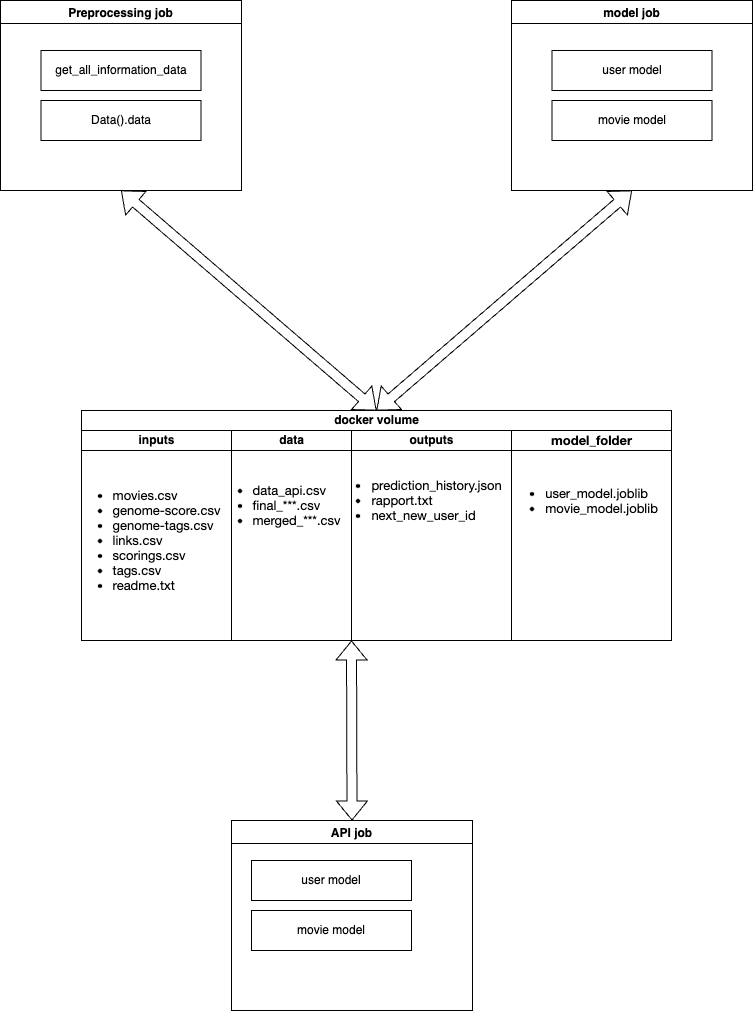

The diagram above was exported from draw.io. Its source (the exported page's mxGraphModel, read from the mxfile embedded in the PNG):
<mxGraphModel dx="1242" dy="799" grid="1" gridSize="10" guides="1" tooltips="1" connect="1" arrows="1" fold="1" page="1" pageScale="1" pageWidth="2339" pageHeight="3300" math="0" shadow="0">
  <root>
    <mxCell id="0" />
    <mxCell id="1" parent="0" />
    <mxCell id="5Wx2BNiv1AUS7xlek8FX-3" value="Preprocessing job" style="swimlane;" vertex="1" parent="1">
      <mxGeometry x="39" y="120" width="241" height="190" as="geometry" />
    </mxCell>
    <mxCell id="5Wx2BNiv1AUS7xlek8FX-4" value="get_all_information_data" style="rounded=0;whiteSpace=wrap;html=1;" vertex="1" parent="5Wx2BNiv1AUS7xlek8FX-3">
      <mxGeometry x="40.5" y="50" width="160" height="40" as="geometry" />
    </mxCell>
    <mxCell id="5Wx2BNiv1AUS7xlek8FX-16" value="Data().data" style="rounded=0;whiteSpace=wrap;html=1;" vertex="1" parent="5Wx2BNiv1AUS7xlek8FX-3">
      <mxGeometry x="40.5" y="100" width="160" height="40" as="geometry" />
    </mxCell>
    <mxCell id="5Wx2BNiv1AUS7xlek8FX-66" value="docker volume" style="swimlane;childLayout=stackLayout;resizeParent=1;resizeParentMax=0;startSize=20;html=1;" vertex="1" parent="1">
      <mxGeometry x="120" y="530" width="590.0000000000014" height="230" as="geometry" />
    </mxCell>
    <mxCell id="5Wx2BNiv1AUS7xlek8FX-67" value="inputs" style="swimlane;startSize=20;html=1;" vertex="1" parent="5Wx2BNiv1AUS7xlek8FX-66">
      <mxGeometry y="20" width="150" height="210" as="geometry" />
    </mxCell>
    <mxCell id="5Wx2BNiv1AUS7xlek8FX-71" value="&lt;ul style=&quot;font-size: medium; text-align: start;&quot; class=&quot;ul1&quot;&gt;&lt;ul style=&quot;list-style-type: disc;&quot; class=&quot;ul1&quot;&gt;&lt;li style=&quot;margin: 0px; font-variant-numeric: normal; font-variant-east-asian: normal; font-variant-alternates: normal; font-kerning: auto; font-optical-sizing: auto; font-feature-settings: normal; font-variation-settings: normal; font-stretch: normal; font-size: 13px; line-height: normal; font-family: &amp;quot;Helvetica Neue&amp;quot;;&quot; class=&quot;li1&quot;&gt;movies.csv&lt;/li&gt;&lt;li style=&quot;margin: 0px; font-variant-numeric: normal; font-variant-east-asian: normal; font-variant-alternates: normal; font-kerning: auto; font-optical-sizing: auto; font-feature-settings: normal; font-variation-settings: normal; font-stretch: normal; font-size: 13px; line-height: normal; font-family: &amp;quot;Helvetica Neue&amp;quot;;&quot; class=&quot;li1&quot;&gt;&lt;span style=&quot;font-variant-numeric: normal; font-variant-east-asian: normal; font-variant-alternates: normal; font-kerning: auto; font-optical-sizing: auto; font-feature-settings: normal; font-variation-settings: normal; font-stretch: normal; font-size: 9px; line-height: normal; font-family: Menlo;&quot; class=&quot;s1&quot;&gt;&lt;/span&gt;genome-score.csv&lt;/li&gt;&lt;li style=&quot;margin: 0px; font-variant-numeric: normal; font-variant-east-asian: normal; font-variant-alternates: normal; font-kerning: auto; font-optical-sizing: auto; font-feature-settings: normal; font-variation-settings: normal; font-stretch: normal; font-size: 13px; line-height: normal; font-family: &amp;quot;Helvetica Neue&amp;quot;;&quot; class=&quot;li1&quot;&gt;&lt;span style=&quot;font-variant-numeric: normal; font-variant-east-asian: normal; font-variant-alternates: normal; font-kerning: auto; font-optical-sizing: auto; font-feature-settings: normal; font-variation-settings: normal; font-stretch: normal; font-size: 9px; line-height: normal; font-family: Menlo;&quot; class=&quot;s1&quot;&gt;&lt;/span&gt;genome-tags.csv&lt;/li&gt;&lt;li style=&quot;margin: 0px; font-variant-numeric: normal; font-variant-east-asian: normal; font-variant-alternates: normal; font-kerning: auto; font-optical-sizing: auto; font-feature-settings: normal; font-variation-settings: normal; font-stretch: normal; font-size: 13px; line-height: normal; font-family: &amp;quot;Helvetica Neue&amp;quot;;&quot; class=&quot;li1&quot;&gt;&lt;span style=&quot;font-variant-numeric: normal; font-variant-east-asian: normal; font-variant-alternates: normal; font-kerning: auto; font-optical-sizing: auto; font-feature-settings: normal; font-variation-settings: normal; font-stretch: normal; font-size: 9px; line-height: normal; font-family: Menlo;&quot; class=&quot;s1&quot;&gt;&lt;/span&gt;links.csv&lt;/li&gt;&lt;li style=&quot;margin: 0px; font-variant-numeric: normal; font-variant-east-asian: normal; font-variant-alternates: normal; font-kerning: auto; font-optical-sizing: auto; font-feature-settings: normal; font-variation-settings: normal; font-stretch: normal; font-size: 13px; line-height: normal; font-family: &amp;quot;Helvetica Neue&amp;quot;;&quot; class=&quot;li1&quot;&gt;&lt;span style=&quot;font-variant-numeric: normal; font-variant-east-asian: normal; font-variant-alternates: normal; font-kerning: auto; font-optical-sizing: auto; font-feature-settings: normal; font-variation-settings: normal; font-stretch: normal; font-size: 9px; line-height: normal; font-family: Menlo;&quot; class=&quot;s1&quot;&gt;&lt;/span&gt;scorings.csv&lt;/li&gt;&lt;li style=&quot;margin: 0px; font-variant-numeric: normal; font-variant-east-asian: normal; font-variant-alternates: normal; font-kerning: auto; font-optical-sizing: auto; font-feature-settings: normal; font-variation-settings: normal; font-stretch: normal; font-size: 13px; line-height: normal; font-family: &amp;quot;Helvetica Neue&amp;quot;;&quot; class=&quot;li1&quot;&gt;&lt;span style=&quot;font-variant-numeric: normal; font-variant-east-asian: normal; font-variant-alternates: normal; font-kerning: auto; font-optical-sizing: auto; font-feature-settings: normal; font-variation-settings: normal; font-stretch: normal; font-size: 9px; line-height: normal; font-family: Menlo;&quot; class=&quot;s1&quot;&gt;&lt;/span&gt;tags.csv&lt;/li&gt;&lt;li style=&quot;margin: 0px; font-variant-numeric: normal; font-variant-east-asian: normal; font-variant-alternates: normal; font-kerning: auto; font-optical-sizing: auto; font-feature-settings: normal; font-variation-settings: normal; font-stretch: normal; font-size: 13px; line-height: normal; font-family: &amp;quot;Helvetica Neue&amp;quot;;&quot; class=&quot;li1&quot;&gt;&lt;span style=&quot;font-variant-numeric: normal; font-variant-east-asian: normal; font-variant-alternates: normal; font-kerning: auto; font-optical-sizing: auto; font-feature-settings: normal; font-variation-settings: normal; font-stretch: normal; font-size: 9px; line-height: normal; font-family: Menlo;&quot; class=&quot;s1&quot;&gt;&lt;/span&gt;readme.txt&lt;/li&gt;&lt;/ul&gt;&lt;/ul&gt;" style="text;html=1;align=center;verticalAlign=middle;resizable=0;points=[];autosize=1;strokeColor=none;fillColor=none;" vertex="1" parent="5Wx2BNiv1AUS7xlek8FX-67">
      <mxGeometry x="-60.000000000000455" y="30" width="210" height="160" as="geometry" />
    </mxCell>
    <mxCell id="5Wx2BNiv1AUS7xlek8FX-68" value="data" style="swimlane;startSize=20;html=1;" vertex="1" parent="5Wx2BNiv1AUS7xlek8FX-66">
      <mxGeometry x="150" y="20" width="120.00000000000045" height="210" as="geometry" />
    </mxCell>
    <mxCell id="5Wx2BNiv1AUS7xlek8FX-69" value="outputs" style="swimlane;startSize=20;html=1;" vertex="1" parent="5Wx2BNiv1AUS7xlek8FX-66">
      <mxGeometry x="270.00000000000045" y="20" width="160.00000000000045" height="210" as="geometry" />
    </mxCell>
    <mxCell id="5Wx2BNiv1AUS7xlek8FX-73" value="&lt;ul style=&quot;font-size: medium; text-align: start;&quot; class=&quot;ul1&quot;&gt;&lt;ul style=&quot;list-style-type: disc;&quot; class=&quot;ul1&quot;&gt;&lt;li style=&quot;margin: 0px; font-variant-numeric: normal; font-variant-east-asian: normal; font-variant-alternates: normal; font-kerning: auto; font-optical-sizing: auto; font-feature-settings: normal; font-variation-settings: normal; font-stretch: normal; font-size: 13px; line-height: normal; font-family: &amp;quot;Helvetica Neue&amp;quot;;&quot; class=&quot;li1&quot;&gt;prediction_history.json&lt;/li&gt;&lt;li style=&quot;margin: 0px; font-variant-numeric: normal; font-variant-east-asian: normal; font-variant-alternates: normal; font-kerning: auto; font-optical-sizing: auto; font-feature-settings: normal; font-variation-settings: normal; font-stretch: normal; font-size: 13px; line-height: normal; font-family: &amp;quot;Helvetica Neue&amp;quot;;&quot; class=&quot;li1&quot;&gt;&lt;span style=&quot;font-variant-numeric: normal; font-variant-east-asian: normal; font-variant-alternates: normal; font-kerning: auto; font-optical-sizing: auto; font-feature-settings: normal; font-variation-settings: normal; font-stretch: normal; font-size: 9px; line-height: normal; font-family: Menlo;&quot; class=&quot;s1&quot;&gt;&lt;/span&gt;rapport.txt&lt;/li&gt;&lt;li style=&quot;margin: 0px; font-variant-numeric: normal; font-variant-east-asian: normal; font-variant-alternates: normal; font-kerning: auto; font-optical-sizing: auto; font-feature-settings: normal; font-variation-settings: normal; font-stretch: normal; font-size: 13px; line-height: normal; font-family: &amp;quot;Helvetica Neue&amp;quot;;&quot; class=&quot;li1&quot;&gt;next_new_user_id&lt;/li&gt;&lt;/ul&gt;&lt;/ul&gt;" style="text;html=1;align=center;verticalAlign=middle;resizable=0;points=[];autosize=1;strokeColor=none;fillColor=none;" vertex="1" parent="5Wx2BNiv1AUS7xlek8FX-69">
      <mxGeometry x="-69.99999999999955" y="25" width="230" height="90" as="geometry" />
    </mxCell>
    <mxCell id="5Wx2BNiv1AUS7xlek8FX-72" value="&lt;ul style=&quot;font-size: medium; text-align: start;&quot; class=&quot;ul1&quot;&gt;&lt;ul style=&quot;list-style-type: disc;&quot; class=&quot;ul1&quot;&gt;&lt;li style=&quot;margin: 0px; font-variant-numeric: normal; font-variant-east-asian: normal; font-variant-alternates: normal; font-kerning: auto; font-optical-sizing: auto; font-feature-settings: normal; font-variation-settings: normal; font-stretch: normal; font-size: 13px; line-height: normal; font-family: &amp;quot;Helvetica Neue&amp;quot;;&quot; class=&quot;li1&quot;&gt;data_api.csv&lt;/li&gt;&lt;li style=&quot;margin: 0px; font-variant-numeric: normal; font-variant-east-asian: normal; font-variant-alternates: normal; font-kerning: auto; font-optical-sizing: auto; font-feature-settings: normal; font-variation-settings: normal; font-stretch: normal; font-size: 13px; line-height: normal; font-family: &amp;quot;Helvetica Neue&amp;quot;;&quot; class=&quot;li1&quot;&gt;&lt;span style=&quot;font-variant-numeric: normal; font-variant-east-asian: normal; font-variant-alternates: normal; font-kerning: auto; font-optical-sizing: auto; font-feature-settings: normal; font-variation-settings: normal; font-stretch: normal; font-size: 9px; line-height: normal; font-family: Menlo;&quot; class=&quot;s1&quot;&gt;&lt;/span&gt;final_***.csv&lt;/li&gt;&lt;li style=&quot;margin: 0px; font-variant-numeric: normal; font-variant-east-asian: normal; font-variant-alternates: normal; font-kerning: auto; font-optical-sizing: auto; font-feature-settings: normal; font-variation-settings: normal; font-stretch: normal; font-size: 13px; line-height: normal; font-family: &amp;quot;Helvetica Neue&amp;quot;;&quot; class=&quot;li1&quot;&gt;&lt;span style=&quot;font-variant-numeric: normal; font-variant-east-asian: normal; font-variant-alternates: normal; font-kerning: auto; font-optical-sizing: auto; font-feature-settings: normal; font-variation-settings: normal; font-stretch: normal; font-size: 9px; line-height: normal; font-family: Menlo;&quot; class=&quot;s1&quot;&gt;&lt;/span&gt;merged_***.csv&lt;/li&gt;&lt;/ul&gt;&lt;/ul&gt;" style="text;html=1;align=center;verticalAlign=middle;resizable=0;points=[];autosize=1;strokeColor=none;fillColor=none;" vertex="1" parent="5Wx2BNiv1AUS7xlek8FX-69">
      <mxGeometry x="-190" y="30" width="190" height="90" as="geometry" />
    </mxCell>
    <mxCell id="5Wx2BNiv1AUS7xlek8FX-74" value="&lt;span style=&quot;font-family: &amp;quot;Helvetica Neue&amp;quot;; font-size: 13px; text-align: start; background-color: initial;&quot;&gt;model_folder&lt;/span&gt;" style="swimlane;startSize=20;html=1;fontStyle=1" vertex="1" parent="5Wx2BNiv1AUS7xlek8FX-66">
      <mxGeometry x="430.0000000000009" y="20" width="160.00000000000045" height="210" as="geometry" />
    </mxCell>
    <mxCell id="5Wx2BNiv1AUS7xlek8FX-77" value="&lt;ul style=&quot;border-color: var(--border-color); font-size: medium; text-align: start;&quot; class=&quot;ul1&quot;&gt;&lt;li style=&quot;border-color: var(--border-color); margin: 0px; font-variant-numeric: normal; font-variant-east-asian: normal; font-variant-alternates: normal; font-kerning: auto; font-optical-sizing: auto; font-feature-settings: normal; font-variation-settings: normal; font-stretch: normal; font-size: 13px; line-height: normal; font-family: &amp;quot;Helvetica Neue&amp;quot;;&quot; class=&quot;li1&quot;&gt;user_model.joblib&lt;/li&gt;&lt;li style=&quot;border-color: var(--border-color); margin: 0px; font-variant-numeric: normal; font-variant-east-asian: normal; font-variant-alternates: normal; font-kerning: auto; font-optical-sizing: auto; font-feature-settings: normal; font-variation-settings: normal; font-stretch: normal; font-size: 13px; line-height: normal; font-family: &amp;quot;Helvetica Neue&amp;quot;;&quot; class=&quot;li1&quot;&gt;movie_model.joblib&lt;/li&gt;&lt;/ul&gt;" style="text;html=1;align=center;verticalAlign=middle;resizable=0;points=[];autosize=1;strokeColor=none;fillColor=none;" vertex="1" parent="5Wx2BNiv1AUS7xlek8FX-74">
      <mxGeometry x="-20.000000000000455" y="30" width="180" height="80" as="geometry" />
    </mxCell>
    <mxCell id="5Wx2BNiv1AUS7xlek8FX-78" value="model job" style="swimlane;" vertex="1" parent="1">
      <mxGeometry x="550" y="120" width="241" height="190" as="geometry" />
    </mxCell>
    <mxCell id="5Wx2BNiv1AUS7xlek8FX-79" value="user model" style="rounded=0;whiteSpace=wrap;html=1;align=center;" vertex="1" parent="5Wx2BNiv1AUS7xlek8FX-78">
      <mxGeometry x="40.5" y="50" width="160" height="40" as="geometry" />
    </mxCell>
    <mxCell id="5Wx2BNiv1AUS7xlek8FX-80" value="movie model" style="rounded=0;whiteSpace=wrap;html=1;align=center;" vertex="1" parent="5Wx2BNiv1AUS7xlek8FX-78">
      <mxGeometry x="40.5" y="100" width="160" height="40" as="geometry" />
    </mxCell>
    <mxCell id="5Wx2BNiv1AUS7xlek8FX-81" value="" style="shape=flexArrow;endArrow=classic;startArrow=classic;html=1;rounded=0;entryX=0.5;entryY=1;entryDx=0;entryDy=0;exitX=0.5;exitY=0;exitDx=0;exitDy=0;" edge="1" parent="1" source="5Wx2BNiv1AUS7xlek8FX-66" target="5Wx2BNiv1AUS7xlek8FX-3">
      <mxGeometry width="100" height="100" relative="1" as="geometry">
        <mxPoint x="440" y="550" as="sourcePoint" />
        <mxPoint x="540" y="450" as="targetPoint" />
      </mxGeometry>
    </mxCell>
    <mxCell id="5Wx2BNiv1AUS7xlek8FX-82" value="" style="shape=flexArrow;endArrow=classic;startArrow=classic;html=1;rounded=0;entryX=0.5;entryY=1;entryDx=0;entryDy=0;exitX=0.5;exitY=0;exitDx=0;exitDy=0;" edge="1" parent="1" source="5Wx2BNiv1AUS7xlek8FX-66" target="5Wx2BNiv1AUS7xlek8FX-78">
      <mxGeometry width="100" height="100" relative="1" as="geometry">
        <mxPoint x="440" y="550" as="sourcePoint" />
        <mxPoint x="540" y="450" as="targetPoint" />
      </mxGeometry>
    </mxCell>
    <mxCell id="5Wx2BNiv1AUS7xlek8FX-83" value="API job" style="swimlane;" vertex="1" parent="1">
      <mxGeometry x="270" y="940" width="241" height="190" as="geometry" />
    </mxCell>
    <mxCell id="5Wx2BNiv1AUS7xlek8FX-84" value="user model" style="rounded=0;whiteSpace=wrap;html=1;" vertex="1" parent="5Wx2BNiv1AUS7xlek8FX-83">
      <mxGeometry x="20" y="40" width="160" height="40" as="geometry" />
    </mxCell>
    <mxCell id="5Wx2BNiv1AUS7xlek8FX-85" value="movie model" style="rounded=0;whiteSpace=wrap;html=1;" vertex="1" parent="5Wx2BNiv1AUS7xlek8FX-83">
      <mxGeometry x="20" y="90" width="160" height="40" as="geometry" />
    </mxCell>
    <mxCell id="5Wx2BNiv1AUS7xlek8FX-86" value="" style="shape=flexArrow;endArrow=classic;startArrow=classic;html=1;rounded=0;exitX=0.5;exitY=0;exitDx=0;exitDy=0;entryX=0;entryY=1;entryDx=0;entryDy=0;" edge="1" parent="1" source="5Wx2BNiv1AUS7xlek8FX-83" target="5Wx2BNiv1AUS7xlek8FX-69">
      <mxGeometry width="100" height="100" relative="1" as="geometry">
        <mxPoint x="440" y="1050" as="sourcePoint" />
        <mxPoint x="540" y="950" as="targetPoint" />
      </mxGeometry>
    </mxCell>
  </root>
</mxGraphModel>